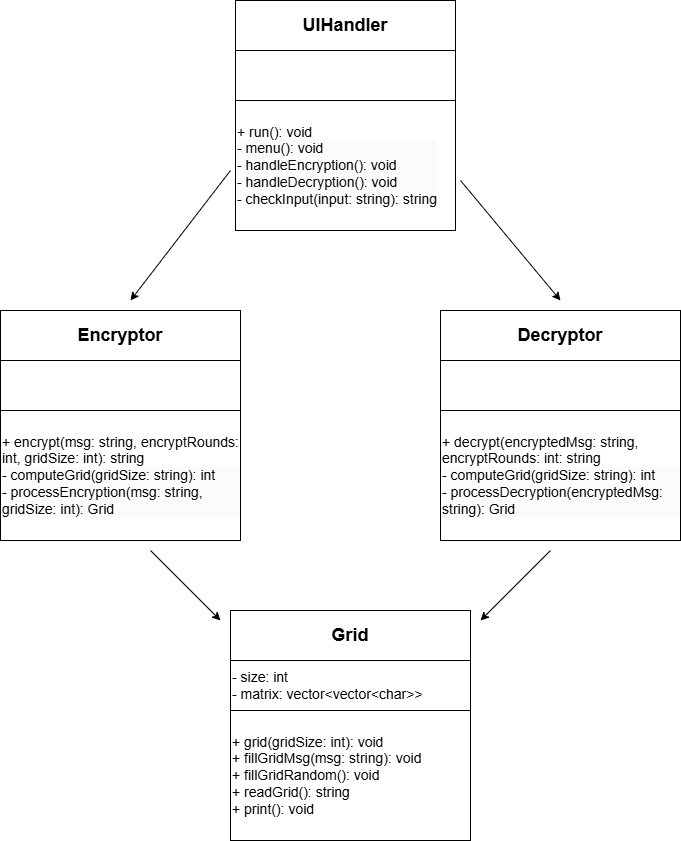

The diagram above was exported from draw.io. Its source (the exported page's mxGraphModel, read from the mxfile embedded in the PNG):
<mxGraphModel dx="1213" dy="730" grid="1" gridSize="10" guides="1" tooltips="1" connect="1" arrows="1" fold="1" page="1" pageScale="1" pageWidth="850" pageHeight="1100" math="0" shadow="0">
  <root>
    <mxCell id="0" />
    <mxCell id="1" parent="0" />
    <mxCell id="Kl4oM781ymZgXmaowzF8-7" value="" style="group" parent="1" connectable="0" vertex="1">
      <mxGeometry x="320" y="140" width="220" height="230" as="geometry" />
    </mxCell>
    <mxCell id="Kl4oM781ymZgXmaowzF8-4" value="&lt;br&gt;&lt;div style=&quot;&quot;&gt;&lt;span style=&quot;font-size: 14px;&quot;&gt;+ run(): void&lt;/span&gt;&lt;/div&gt;&lt;div style=&quot;forced-color-adjust: none; color: rgb(0, 0, 0); font-family: Helvetica; font-size: 12px; font-style: normal; font-variant-ligatures: normal; font-variant-caps: normal; font-weight: 400; letter-spacing: normal; orphans: 2; text-indent: 0px; text-transform: none; widows: 2; word-spacing: 0px; -webkit-text-stroke-width: 0px; white-space: normal; background-color: rgb(251, 251, 251); text-decoration-thickness: initial; text-decoration-style: initial; text-decoration-color: initial;&quot;&gt;&lt;div style=&quot;&quot;&gt;&lt;span style=&quot;font-size: 14px;&quot;&gt;- menu(): void&lt;/span&gt;&lt;/div&gt;&lt;div style=&quot;forced-color-adjust: none;&quot;&gt;&lt;font style=&quot;forced-color-adjust: none; font-size: 14px;&quot;&gt;-&amp;nbsp;handleEncryption(): void&lt;/font&gt;&lt;/div&gt;&lt;div style=&quot;forced-color-adjust: none;&quot;&gt;&lt;font style=&quot;forced-color-adjust: none; font-size: 14px;&quot;&gt;- handleDecryption(): void&lt;/font&gt;&lt;/div&gt;&lt;div style=&quot;forced-color-adjust: none;&quot;&gt;&lt;font style=&quot;forced-color-adjust: none; font-size: 14px;&quot;&gt;- checkInput(input: string): string&lt;/font&gt;&lt;/div&gt;&lt;/div&gt;&lt;div&gt;&lt;br&gt;&lt;/div&gt;" style="rounded=0;whiteSpace=wrap;html=1;align=left;" parent="Kl4oM781ymZgXmaowzF8-7" vertex="1">
      <mxGeometry y="100" width="220" height="130" as="geometry" />
    </mxCell>
    <mxCell id="Kl4oM781ymZgXmaowzF8-1" value="&lt;font style=&quot;font-size: 18px;&quot;&gt;&lt;b style=&quot;&quot;&gt;UIHandler&lt;/b&gt;&lt;/font&gt;" style="rounded=0;whiteSpace=wrap;html=1;" parent="Kl4oM781ymZgXmaowzF8-7" vertex="1">
      <mxGeometry width="220" height="50" as="geometry" />
    </mxCell>
    <mxCell id="Kl4oM781ymZgXmaowzF8-6" value="" style="rounded=0;whiteSpace=wrap;html=1;" parent="Kl4oM781ymZgXmaowzF8-7" vertex="1">
      <mxGeometry y="50" width="220" height="50" as="geometry" />
    </mxCell>
    <mxCell id="Kl4oM781ymZgXmaowzF8-8" value="" style="group" parent="1" connectable="0" vertex="1">
      <mxGeometry x="85" y="450" width="240" height="230" as="geometry" />
    </mxCell>
    <mxCell id="Kl4oM781ymZgXmaowzF8-9" value="&lt;div style=&quot;&quot;&gt;&lt;br&gt;&lt;/div&gt;&lt;div style=&quot;&quot;&gt;&lt;span style=&quot;font-size: 14px;&quot;&gt;+ encrypt(msg: string, encryptRounds: int, gridSize: int): string&lt;/span&gt;&lt;/div&gt;&lt;div style=&quot;forced-color-adjust: none; color: rgb(0, 0, 0); font-family: Helvetica; font-size: 12px; font-style: normal; font-variant-ligatures: normal; font-variant-caps: normal; font-weight: 400; letter-spacing: normal; orphans: 2; text-indent: 0px; text-transform: none; widows: 2; word-spacing: 0px; -webkit-text-stroke-width: 0px; white-space: normal; background-color: rgb(251, 251, 251); text-decoration-thickness: initial; text-decoration-style: initial; text-decoration-color: initial;&quot;&gt;&lt;div style=&quot;&quot;&gt;&lt;span style=&quot;font-size: 14px;&quot;&gt;- computeGrid(gridSize: string): int&lt;/span&gt;&lt;/div&gt;&lt;div style=&quot;&quot;&gt;&lt;span style=&quot;font-size: 14px;&quot;&gt;- processEncryption(msg: string, gridSize: int): Grid&lt;/span&gt;&lt;/div&gt;&lt;/div&gt;&lt;div style=&quot;&quot;&gt;&lt;br&gt;&lt;/div&gt;" style="rounded=0;whiteSpace=wrap;html=1;align=left;" parent="Kl4oM781ymZgXmaowzF8-8" vertex="1">
      <mxGeometry y="100" width="240" height="130" as="geometry" />
    </mxCell>
    <mxCell id="Kl4oM781ymZgXmaowzF8-10" value="&lt;font style=&quot;font-size: 18px;&quot;&gt;&lt;b style=&quot;&quot;&gt;Encryptor&lt;/b&gt;&lt;/font&gt;" style="rounded=0;whiteSpace=wrap;html=1;" parent="Kl4oM781ymZgXmaowzF8-8" vertex="1">
      <mxGeometry width="240" height="50" as="geometry" />
    </mxCell>
    <mxCell id="Kl4oM781ymZgXmaowzF8-11" value="" style="rounded=0;whiteSpace=wrap;html=1;" parent="Kl4oM781ymZgXmaowzF8-8" vertex="1">
      <mxGeometry y="50" width="240" height="50" as="geometry" />
    </mxCell>
    <mxCell id="Kl4oM781ymZgXmaowzF8-22" value="" style="endArrow=classic;html=1;rounded=0;" parent="Kl4oM781ymZgXmaowzF8-8" edge="1">
      <mxGeometry width="50" height="50" relative="1" as="geometry">
        <mxPoint x="150" y="240" as="sourcePoint" />
        <mxPoint x="220" y="310" as="targetPoint" />
      </mxGeometry>
    </mxCell>
    <mxCell id="Kl4oM781ymZgXmaowzF8-12" value="" style="group" parent="1" connectable="0" vertex="1">
      <mxGeometry x="525" y="450" width="240" height="230" as="geometry" />
    </mxCell>
    <mxCell id="Kl4oM781ymZgXmaowzF8-13" value="&lt;div style=&quot;&quot;&gt;&lt;br&gt;&lt;/div&gt;&lt;div style=&quot;&quot;&gt;&lt;span style=&quot;font-size: 14px;&quot;&gt;+ decrypt(encryptedMsg: string, encryptRounds: int: string&lt;/span&gt;&lt;/div&gt;&lt;div style=&quot;forced-color-adjust: none; color: rgb(0, 0, 0); font-family: Helvetica; font-size: 12px; font-style: normal; font-variant-ligatures: normal; font-variant-caps: normal; font-weight: 400; letter-spacing: normal; orphans: 2; text-indent: 0px; text-transform: none; widows: 2; word-spacing: 0px; -webkit-text-stroke-width: 0px; white-space: normal; background-color: rgb(251, 251, 251); text-decoration-thickness: initial; text-decoration-style: initial; text-decoration-color: initial;&quot;&gt;&lt;div style=&quot;&quot;&gt;&lt;span style=&quot;font-size: 14px;&quot;&gt;- computeGrid(gridSize: string): int&lt;/span&gt;&lt;/div&gt;&lt;div style=&quot;&quot;&gt;&lt;span style=&quot;font-size: 14px;&quot;&gt;- processDecryption(encryptedMsg: string): Grid&lt;/span&gt;&lt;/div&gt;&lt;/div&gt;&lt;div style=&quot;&quot;&gt;&lt;br&gt;&lt;/div&gt;" style="rounded=0;whiteSpace=wrap;html=1;align=left;" parent="Kl4oM781ymZgXmaowzF8-12" vertex="1">
      <mxGeometry y="100" width="240" height="130" as="geometry" />
    </mxCell>
    <mxCell id="Kl4oM781ymZgXmaowzF8-14" value="&lt;font style=&quot;font-size: 18px;&quot;&gt;&lt;b style=&quot;&quot;&gt;Decryptor&lt;/b&gt;&lt;/font&gt;" style="rounded=0;whiteSpace=wrap;html=1;" parent="Kl4oM781ymZgXmaowzF8-12" vertex="1">
      <mxGeometry width="240" height="50" as="geometry" />
    </mxCell>
    <mxCell id="Kl4oM781ymZgXmaowzF8-15" value="" style="rounded=0;whiteSpace=wrap;html=1;" parent="Kl4oM781ymZgXmaowzF8-12" vertex="1">
      <mxGeometry y="50" width="240" height="50" as="geometry" />
    </mxCell>
    <mxCell id="Kl4oM781ymZgXmaowzF8-16" value="" style="group" parent="1" connectable="0" vertex="1">
      <mxGeometry x="315" y="750" width="240" height="230" as="geometry" />
    </mxCell>
    <mxCell id="Kl4oM781ymZgXmaowzF8-17" value="&lt;div style=&quot;&quot;&gt;&lt;br&gt;&lt;/div&gt;&lt;div style=&quot;&quot;&gt;&lt;span style=&quot;font-size: 14px;&quot;&gt;+ grid(gridSize: int): void&lt;/span&gt;&lt;/div&gt;&lt;div style=&quot;&quot;&gt;&lt;span style=&quot;font-size: 14px;&quot;&gt;+ fillGridMsg(msg: string): void&lt;/span&gt;&lt;/div&gt;&lt;div style=&quot;&quot;&gt;&lt;span style=&quot;font-size: 14px;&quot;&gt;+ fillGridRandom(): void&lt;/span&gt;&lt;/div&gt;&lt;div style=&quot;&quot;&gt;&lt;span style=&quot;font-size: 14px;&quot;&gt;+ readGrid(): string&lt;/span&gt;&lt;/div&gt;&lt;div style=&quot;&quot;&gt;&lt;span style=&quot;font-size: 14px;&quot;&gt;+ print(): void&lt;/span&gt;&lt;/div&gt;&lt;div style=&quot;&quot;&gt;&lt;br&gt;&lt;/div&gt;" style="rounded=0;whiteSpace=wrap;html=1;align=left;" parent="Kl4oM781ymZgXmaowzF8-16" vertex="1">
      <mxGeometry y="100" width="240" height="130" as="geometry" />
    </mxCell>
    <mxCell id="Kl4oM781ymZgXmaowzF8-18" value="&lt;font style=&quot;font-size: 18px;&quot;&gt;&lt;b style=&quot;&quot;&gt;Grid&lt;/b&gt;&lt;/font&gt;" style="rounded=0;whiteSpace=wrap;html=1;" parent="Kl4oM781ymZgXmaowzF8-16" vertex="1">
      <mxGeometry width="240" height="50" as="geometry" />
    </mxCell>
    <mxCell id="Kl4oM781ymZgXmaowzF8-19" value="&lt;font style=&quot;font-size: 14px;&quot;&gt;- size: int&lt;/font&gt;&lt;div&gt;&lt;font style=&quot;font-size: 14px;&quot;&gt;- matrix: vector&amp;lt;vector&amp;lt;char&amp;gt;&amp;gt;&lt;/font&gt;&lt;/div&gt;" style="rounded=0;whiteSpace=wrap;html=1;align=left;" parent="Kl4oM781ymZgXmaowzF8-16" vertex="1">
      <mxGeometry y="50" width="240" height="50" as="geometry" />
    </mxCell>
    <mxCell id="Kl4oM781ymZgXmaowzF8-20" value="" style="endArrow=classic;html=1;rounded=0;" parent="1" edge="1">
      <mxGeometry width="50" height="50" relative="1" as="geometry">
        <mxPoint x="315" y="310" as="sourcePoint" />
        <mxPoint x="215" y="440" as="targetPoint" />
      </mxGeometry>
    </mxCell>
    <mxCell id="Kl4oM781ymZgXmaowzF8-21" value="" style="endArrow=classic;html=1;rounded=0;" parent="1" edge="1">
      <mxGeometry width="50" height="50" relative="1" as="geometry">
        <mxPoint x="545" y="320" as="sourcePoint" />
        <mxPoint x="645" y="440" as="targetPoint" />
      </mxGeometry>
    </mxCell>
    <mxCell id="Kl4oM781ymZgXmaowzF8-23" value="" style="endArrow=classic;html=1;rounded=0;" parent="1" edge="1">
      <mxGeometry width="50" height="50" relative="1" as="geometry">
        <mxPoint x="635" y="690" as="sourcePoint" />
        <mxPoint x="565" y="760" as="targetPoint" />
      </mxGeometry>
    </mxCell>
  </root>
</mxGraphModel>